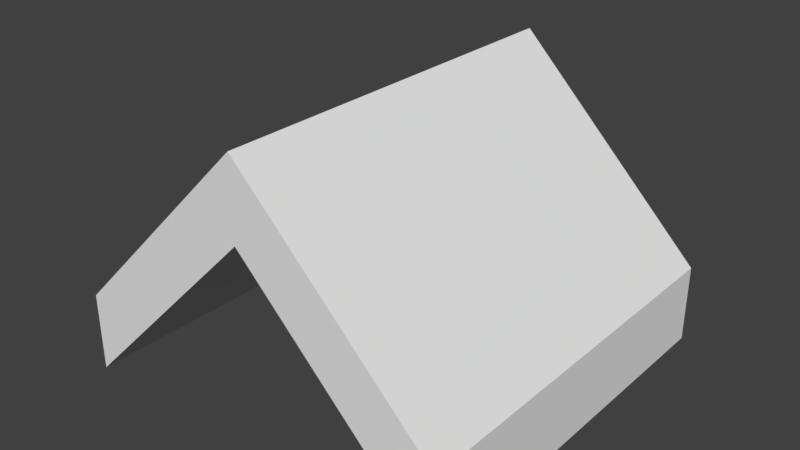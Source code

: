 # Source: A_RoofTopOdd_1x1x0.5.blend  (saved by Blender 2.79.0; exported with 4.5.12 LTS)
import bpy
from mathutils import Matrix  # noqa: F401  (used for matrix-valued properties, if any)

bpy.ops.wm.read_factory_settings(use_empty=True)
scene = bpy.context.scene
scene.name = 'Scene'

# ---- collections
col_collection_1 = bpy.data.collections.new('Collection 1'); scene.collection.children.link(col_collection_1)

# ---- world
world_world = bpy.data.worlds.new('World'); scene.world = world_world
world_world.color = (0.05088, 0.05088, 0.05088)
world_world.use_sun_shadow = False
world_world.sun_shadow_jitter_overblur = 0.0
world_world.cycles.sampling_method = 'MANUAL'

# ---- meshes
me_cube = bpy.data.meshes.new('Cube')
me_cube.from_pydata([(1.0, 1.0, 0.0), (1.0, 1.0, 0.2), (1.0, 0.0, 0.0), (1.0, 0.0, 0.2), (0.0, 0.0, 0.0), (-2.533e-07, 8.568e-08, 0.2), (0.0, 1.0, 0.0), (-2.533e-07, 1.0, 0.2), (0.4, 1.0, 0.6), (0.5, 1.0, 0.5), (0.4, -7.153e-08, 0.6), (0.5, -5.96e-08, 0.5), (0.5, 1.0, 0.7), (0.6, 1.0, 0.6), (0.5, -1.192e-07, 0.7), (0.6, -9.537e-08, 0.6)], [], [(0, 1, 3, 2), (1, 13, 15, 3), (6, 7, 8, 9), (4, 5, 7, 6), (10, 14, 12, 8), (8, 12, 13, 9), (5, 10, 8, 7), (15, 14, 10, 11), (9, 13, 1, 0), (11, 10, 5, 4), (13, 12, 14, 15), (2, 3, 15, 11), (2, 11, 9, 0), (4, 6, 9, 11)])
me_cube.use_remesh_preserve_volume = False
me_cube.use_remesh_preserve_attributes = False
me_cube.use_mirror_vertex_groups = False
me_cube.update()

# ---- objects
ob_rooftopodd_1x1x0_5 = bpy.data.objects.new('RoofTopOdd_1x1x0.5', me_cube)

# ---- transforms, parenting, visibility, modifiers, constraints
ob_rooftopodd_1x1x0_5.location = (3.874e-07, 2.384e-07, -2.235e-08)
ob_rooftopodd_1x1x0_5.lock_rotations_4d = False
ob_rooftopodd_1x1x0_5.empty_display_type = 'ARROWS'
ob_rooftopodd_1x1x0_5.lineart.crease_threshold = 0.0

# ---- collection membership
col_collection_1.objects.link(ob_rooftopodd_1x1x0_5)

# ---- scene / render settings (as saved in the file)
scene.frame_start = 1; scene.frame_end = 250; scene.frame_set(1)
scene.render.engine = 'BLENDER_EEVEE_NEXT'
scene.render.resolution_percentage = 50
scene.render.dither_intensity = 0.0
scene.cycles.use_denoising = False
scene.cycles.samples = 128
scene.cycles.sampling_pattern = 'TABULATED_SOBOL'
scene.cycles.use_adaptive_sampling = False
scene.cycles.use_light_tree = False
scene.cycles.blur_glossy = 0.0
scene.cycles.sample_clamp_indirect = 0.0
scene.view_settings.view_transform = 'Standard'
bpy.context.view_layer.update()

# ---- added for rendering (the .blend has no active camera and no usable light): camera, sun
cam_auto = bpy.data.cameras.new('AutoCamera')
cam_auto.lens = 50.0
cam_auto.sensor_width = 36.0
cam_auto.clip_end = 1000.0
ob_auto_camera = bpy.data.objects.new('AutoCamera', cam_auto)
scene.collection.objects.link(ob_auto_camera)
ob_auto_camera.location = (1.95998, -1.25198, 1.51798)
ob_auto_camera.rotation_euler = (1.09748, -7.21219e-08, 0.694738)
scene.camera = ob_auto_camera
light_auto_sun = bpy.data.lights.new('AutoSun', 'SUN')
light_auto_sun.energy = 3.0
light_auto_sun.angle = 0.0523599
ob_auto_sun = bpy.data.objects.new('AutoSun', light_auto_sun)
scene.collection.objects.link(ob_auto_sun)
ob_auto_sun.rotation_euler = (0.872665, 0.174533, 0.523599)
bpy.context.view_layer.update()
